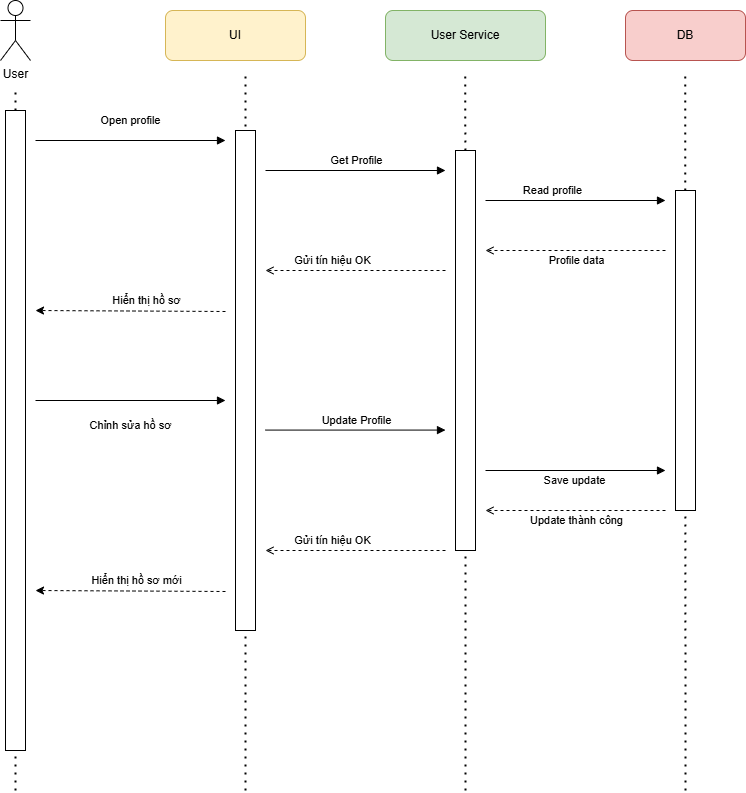

The diagram above was exported from draw.io. Its source (the exported page's mxGraphModel, read from the mxfile embedded in the PNG):
<mxGraphModel dx="1678" dy="989" grid="1" gridSize="10" guides="1" tooltips="1" connect="1" arrows="1" fold="1" page="1" pageScale="1" pageWidth="827" pageHeight="1169" math="0" shadow="0">
  <root>
    <mxCell id="0" />
    <mxCell id="1" parent="0" />
    <mxCell id="aLmLA1hKEcnMCtqRquYb-2" value="UI" style="rounded=1;whiteSpace=wrap;html=1;fillColor=#fff2cc;strokeColor=#d6b656;" vertex="1" parent="1">
      <mxGeometry x="280" y="60" width="140" height="50" as="geometry" />
    </mxCell>
    <mxCell id="aLmLA1hKEcnMCtqRquYb-3" value="User Service" style="rounded=1;whiteSpace=wrap;html=1;fillColor=#d5e8d4;strokeColor=#82b366;" vertex="1" parent="1">
      <mxGeometry x="500" y="60" width="160" height="50" as="geometry" />
    </mxCell>
    <mxCell id="aLmLA1hKEcnMCtqRquYb-4" value="DB" style="rounded=1;whiteSpace=wrap;html=1;fillColor=#f8cecc;strokeColor=#b85450;" vertex="1" parent="1">
      <mxGeometry x="740" y="60" width="120" height="50" as="geometry" />
    </mxCell>
    <mxCell id="aLmLA1hKEcnMCtqRquYb-5" value="Open profile" style="endArrow=block;html=1;" edge="1" parent="1">
      <mxGeometry y="20" relative="1" as="geometry">
        <mxPoint x="150" y="190" as="sourcePoint" />
        <mxPoint x="340" y="190" as="targetPoint" />
        <mxPoint as="offset" />
      </mxGeometry>
    </mxCell>
    <mxCell id="aLmLA1hKEcnMCtqRquYb-6" value="Get Profile" style="endArrow=block;html=1;" edge="1" parent="1">
      <mxGeometry y="10" relative="1" as="geometry">
        <mxPoint x="380" y="220" as="sourcePoint" />
        <mxPoint x="560" y="220" as="targetPoint" />
        <mxPoint as="offset" />
      </mxGeometry>
    </mxCell>
    <mxCell id="aLmLA1hKEcnMCtqRquYb-7" value="Read profile" style="endArrow=block;html=1;" edge="1" parent="1">
      <mxGeometry x="-0.25" y="10" relative="1" as="geometry">
        <mxPoint x="600" y="250" as="sourcePoint" />
        <mxPoint x="780" y="250" as="targetPoint" />
        <mxPoint as="offset" />
      </mxGeometry>
    </mxCell>
    <mxCell id="aLmLA1hKEcnMCtqRquYb-8" value="Profile data" style="endArrow=open;dashed=1;html=1;" edge="1" parent="1">
      <mxGeometry y="10" relative="1" as="geometry">
        <mxPoint x="780" y="300" as="sourcePoint" />
        <mxPoint x="600" y="300" as="targetPoint" />
        <mxPoint as="offset" />
      </mxGeometry>
    </mxCell>
    <mxCell id="aLmLA1hKEcnMCtqRquYb-9" value="Chỉnh sửa hồ sơ" style="endArrow=block;html=1;" edge="1" parent="1">
      <mxGeometry y="-25" relative="1" as="geometry">
        <mxPoint x="150" y="450" as="sourcePoint" />
        <mxPoint x="340" y="450" as="targetPoint" />
        <mxPoint as="offset" />
      </mxGeometry>
    </mxCell>
    <mxCell id="aLmLA1hKEcnMCtqRquYb-10" value="Save update" style="endArrow=block;html=1;" edge="1" parent="1">
      <mxGeometry y="-10" relative="1" as="geometry">
        <mxPoint x="600" y="520" as="sourcePoint" />
        <mxPoint x="780" y="520" as="targetPoint" />
        <mxPoint as="offset" />
      </mxGeometry>
    </mxCell>
    <mxCell id="aLmLA1hKEcnMCtqRquYb-11" value="Gửi tín hiệu OK" style="endArrow=open;dashed=1;html=1;" edge="1" parent="1">
      <mxGeometry x="0.25" y="-10" relative="1" as="geometry">
        <mxPoint x="560" y="320" as="sourcePoint" />
        <mxPoint x="380" y="320" as="targetPoint" />
        <mxPoint as="offset" />
      </mxGeometry>
    </mxCell>
    <mxCell id="aLmLA1hKEcnMCtqRquYb-15" value="" style="endArrow=none;dashed=1;html=1;dashPattern=1 3;strokeWidth=2;rounded=0;" edge="1" parent="1">
      <mxGeometry width="50" height="50" relative="1" as="geometry">
        <mxPoint x="360" y="840" as="sourcePoint" />
        <mxPoint x="360" y="120" as="targetPoint" />
      </mxGeometry>
    </mxCell>
    <mxCell id="aLmLA1hKEcnMCtqRquYb-17" value="User" style="shape=umlActor;verticalLabelPosition=bottom;verticalAlign=top;html=1;outlineConnect=0;" vertex="1" parent="1">
      <mxGeometry x="115" y="50" width="30" height="60" as="geometry" />
    </mxCell>
    <mxCell id="aLmLA1hKEcnMCtqRquYb-19" value="" style="endArrow=none;dashed=1;html=1;dashPattern=1 3;strokeWidth=2;rounded=0;" edge="1" parent="1" source="aLmLA1hKEcnMCtqRquYb-13">
      <mxGeometry width="50" height="50" relative="1" as="geometry">
        <mxPoint x="130" y="320" as="sourcePoint" />
        <mxPoint x="130" y="140" as="targetPoint" />
      </mxGeometry>
    </mxCell>
    <mxCell id="aLmLA1hKEcnMCtqRquYb-20" value="" style="endArrow=none;dashed=1;html=1;dashPattern=1 3;strokeWidth=2;rounded=0;" edge="1" parent="1" target="aLmLA1hKEcnMCtqRquYb-13">
      <mxGeometry width="50" height="50" relative="1" as="geometry">
        <mxPoint x="130" y="840" as="sourcePoint" />
        <mxPoint x="130" y="140" as="targetPoint" />
      </mxGeometry>
    </mxCell>
    <mxCell id="aLmLA1hKEcnMCtqRquYb-13" value="" style="rounded=0;whiteSpace=wrap;html=1;" vertex="1" parent="1">
      <mxGeometry x="120" y="160" width="20" height="640" as="geometry" />
    </mxCell>
    <mxCell id="aLmLA1hKEcnMCtqRquYb-21" value="" style="endArrow=none;dashed=1;html=1;dashPattern=1 3;strokeWidth=2;rounded=0;" edge="1" parent="1" target="aLmLA1hKEcnMCtqRquYb-14">
      <mxGeometry width="50" height="50" relative="1" as="geometry">
        <mxPoint x="360" y="310" as="sourcePoint" />
        <mxPoint x="360" y="120" as="targetPoint" />
      </mxGeometry>
    </mxCell>
    <mxCell id="aLmLA1hKEcnMCtqRquYb-22" value="" style="endArrow=none;dashed=1;html=1;dashPattern=1 3;strokeWidth=2;rounded=0;" edge="1" parent="1" source="aLmLA1hKEcnMCtqRquYb-26">
      <mxGeometry width="50" height="50" relative="1" as="geometry">
        <mxPoint x="580" y="400" as="sourcePoint" />
        <mxPoint x="579.76" y="120" as="targetPoint" />
      </mxGeometry>
    </mxCell>
    <mxCell id="aLmLA1hKEcnMCtqRquYb-14" value="" style="rounded=0;whiteSpace=wrap;html=1;" vertex="1" parent="1">
      <mxGeometry x="350" y="180" width="20" height="500" as="geometry" />
    </mxCell>
    <mxCell id="aLmLA1hKEcnMCtqRquYb-24" value="" style="endArrow=none;dashed=1;html=1;dashPattern=1 3;strokeWidth=2;rounded=0;" edge="1" parent="1">
      <mxGeometry width="50" height="50" relative="1" as="geometry">
        <mxPoint x="800" y="840" as="sourcePoint" />
        <mxPoint x="799.71" y="120" as="targetPoint" />
      </mxGeometry>
    </mxCell>
    <mxCell id="aLmLA1hKEcnMCtqRquYb-25" value="" style="rounded=0;whiteSpace=wrap;html=1;" vertex="1" parent="1">
      <mxGeometry x="790" y="240" width="20" height="320" as="geometry" />
    </mxCell>
    <mxCell id="aLmLA1hKEcnMCtqRquYb-27" value="" style="endArrow=none;dashed=1;html=1;dashPattern=1 3;strokeWidth=2;rounded=0;" edge="1" parent="1" target="aLmLA1hKEcnMCtqRquYb-26">
      <mxGeometry width="50" height="50" relative="1" as="geometry">
        <mxPoint x="580" y="840" as="sourcePoint" />
        <mxPoint x="579.76" y="120" as="targetPoint" />
      </mxGeometry>
    </mxCell>
    <mxCell id="aLmLA1hKEcnMCtqRquYb-26" value="" style="rounded=0;whiteSpace=wrap;html=1;" vertex="1" parent="1">
      <mxGeometry x="570" y="200" width="20" height="400" as="geometry" />
    </mxCell>
    <mxCell id="aLmLA1hKEcnMCtqRquYb-30" value="" style="endArrow=classic;html=1;rounded=0;dashed=1;" edge="1" parent="1">
      <mxGeometry width="50" height="50" relative="1" as="geometry">
        <mxPoint x="340" y="361" as="sourcePoint" />
        <mxPoint x="150" y="360" as="targetPoint" />
      </mxGeometry>
    </mxCell>
    <mxCell id="aLmLA1hKEcnMCtqRquYb-42" value="Hiển thị hồ sơ" style="edgeLabel;html=1;align=center;verticalAlign=middle;resizable=0;points=[];" vertex="1" connectable="0" parent="aLmLA1hKEcnMCtqRquYb-30">
      <mxGeometry x="-0.5385" y="-1" relative="1" as="geometry">
        <mxPoint x="-36" y="-10" as="offset" />
      </mxGeometry>
    </mxCell>
    <mxCell id="aLmLA1hKEcnMCtqRquYb-34" value="Update Profile" style="endArrow=block;html=1;" edge="1" parent="1">
      <mxGeometry y="10" relative="1" as="geometry">
        <mxPoint x="380" y="479.58000000000004" as="sourcePoint" />
        <mxPoint x="560" y="479.58000000000004" as="targetPoint" />
        <mxPoint as="offset" />
      </mxGeometry>
    </mxCell>
    <mxCell id="aLmLA1hKEcnMCtqRquYb-35" value="Update thành công" style="endArrow=open;dashed=1;html=1;" edge="1" parent="1">
      <mxGeometry y="10" relative="1" as="geometry">
        <mxPoint x="780" y="560" as="sourcePoint" />
        <mxPoint x="600" y="560" as="targetPoint" />
        <mxPoint as="offset" />
      </mxGeometry>
    </mxCell>
    <mxCell id="aLmLA1hKEcnMCtqRquYb-36" value="Gửi tín hiệu OK" style="endArrow=open;dashed=1;html=1;" edge="1" parent="1">
      <mxGeometry x="0.25" y="-10" relative="1" as="geometry">
        <mxPoint x="560" y="600" as="sourcePoint" />
        <mxPoint x="380" y="600" as="targetPoint" />
        <mxPoint as="offset" />
      </mxGeometry>
    </mxCell>
    <mxCell id="aLmLA1hKEcnMCtqRquYb-39" value="" style="endArrow=classic;html=1;rounded=0;dashed=1;" edge="1" parent="1">
      <mxGeometry width="50" height="50" relative="1" as="geometry">
        <mxPoint x="340" y="641" as="sourcePoint" />
        <mxPoint x="150" y="640" as="targetPoint" />
      </mxGeometry>
    </mxCell>
    <mxCell id="aLmLA1hKEcnMCtqRquYb-41" value="Hiển thị hồ sơ mới" style="edgeLabel;html=1;align=center;verticalAlign=middle;resizable=0;points=[];" vertex="1" connectable="0" parent="aLmLA1hKEcnMCtqRquYb-39">
      <mxGeometry x="-0.0823" y="-2" relative="1" as="geometry">
        <mxPoint x="-3" y="-9" as="offset" />
      </mxGeometry>
    </mxCell>
  </root>
</mxGraphModel>